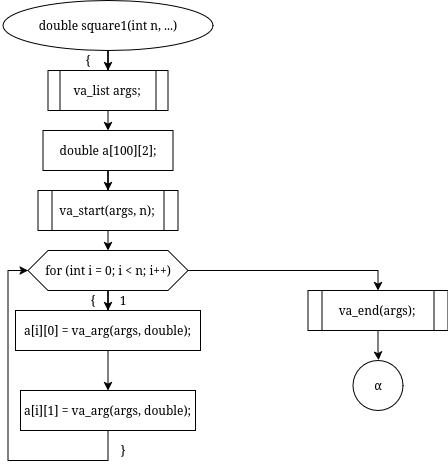

The diagram above was exported from draw.io. Its source (the exported page's mxGraphModel, read from the mxfile embedded in the PNG):
<mxGraphModel dx="1941" dy="1910" grid="1" gridSize="10" guides="1" tooltips="1" connect="1" arrows="1" fold="1" page="1" pageScale="1" pageWidth="827" pageHeight="1169" math="0" shadow="0">
  <root>
    <mxCell id="0" />
    <mxCell id="1" parent="0" />
    <mxCell id="3YJx1A5D2HCjcDrgWtOb-171" edge="1" parent="1" source="3YJx1A5D2HCjcDrgWtOb-172" style="edgeStyle=orthogonalEdgeStyle;rounded=0;orthogonalLoop=1;jettySize=auto;html=1;entryX=0.5;entryY=0;entryDx=0;entryDy=0;" value="">
      <mxGeometry relative="1" as="geometry">
        <mxPoint x="-272.5" y="-240" as="targetPoint" />
      </mxGeometry>
    </mxCell>
    <mxCell id="3YJx1A5D2HCjcDrgWtOb-172" parent="1" style="ellipse;whiteSpace=wrap;html=1;" value="double square1(int n, ...)" vertex="1">
      <mxGeometry height="50" width="210" x="-377.5" y="-310" as="geometry" />
    </mxCell>
    <mxCell id="3YJx1A5D2HCjcDrgWtOb-173" edge="1" parent="1" style="edgeStyle=orthogonalEdgeStyle;rounded=0;orthogonalLoop=1;jettySize=auto;html=1;entryX=0.5;entryY=0;entryDx=0;entryDy=0;" target="3YJx1A5D2HCjcDrgWtOb-176" value="">
      <mxGeometry relative="1" as="geometry">
        <mxPoint x="-272.5" y="-200" as="sourcePoint" />
      </mxGeometry>
    </mxCell>
    <mxCell id="3YJx1A5D2HCjcDrgWtOb-174" parent="1" style="text;html=1;whiteSpace=wrap;strokeColor=none;fillColor=none;align=center;verticalAlign=middle;rounded=0;" value="{" vertex="1">
      <mxGeometry height="20" width="10" x="-297.5" y="-260" as="geometry" />
    </mxCell>
    <mxCell id="3YJx1A5D2HCjcDrgWtOb-175" edge="1" parent="1" source="3YJx1A5D2HCjcDrgWtOb-176" style="edgeStyle=orthogonalEdgeStyle;rounded=0;orthogonalLoop=1;jettySize=auto;html=1;entryX=0.5;entryY=0;entryDx=0;entryDy=0;" target="3YJx1A5D2HCjcDrgWtOb-178" value="">
      <mxGeometry relative="1" as="geometry" />
    </mxCell>
    <mxCell id="3YJx1A5D2HCjcDrgWtOb-176" parent="1" style="whiteSpace=wrap;html=1;align=center;verticalAlign=middle;" value="double a[100][2];" vertex="1">
      <mxGeometry height="40" width="130" x="-337.5" y="-180" as="geometry" />
    </mxCell>
    <mxCell id="3YJx1A5D2HCjcDrgWtOb-177" parent="1" style="shape=process;whiteSpace=wrap;html=1;backgroundOutline=1;" value="va_list args;" vertex="1">
      <mxGeometry height="40" width="120" x="-332.5" y="-240" as="geometry" />
    </mxCell>
    <mxCell id="3YJx1A5D2HCjcDrgWtOb-178" parent="1" style="shape=process;whiteSpace=wrap;html=1;backgroundOutline=1;" value="va_start(args, n);" vertex="1">
      <mxGeometry height="40" width="140" x="-342.5" y="-120" as="geometry" />
    </mxCell>
    <mxCell id="3YJx1A5D2HCjcDrgWtOb-179" edge="1" parent="1" style="edgeStyle=orthogonalEdgeStyle;rounded=0;orthogonalLoop=1;jettySize=auto;html=1;entryX=0.5;entryY=0;entryDx=0;entryDy=0;" target="3YJx1A5D2HCjcDrgWtOb-182" value="">
      <mxGeometry relative="1" as="geometry">
        <mxPoint x="-272.5" y="-80" as="sourcePoint" />
      </mxGeometry>
    </mxCell>
    <mxCell id="3YJx1A5D2HCjcDrgWtOb-180" edge="1" parent="1" source="3YJx1A5D2HCjcDrgWtOb-182" style="edgeStyle=orthogonalEdgeStyle;rounded=0;orthogonalLoop=1;jettySize=auto;html=1;entryX=0.5;entryY=0;entryDx=0;entryDy=0;" target="3YJx1A5D2HCjcDrgWtOb-184" value="">
      <mxGeometry relative="1" as="geometry" />
    </mxCell>
    <mxCell id="3YJx1A5D2HCjcDrgWtOb-181" edge="1" parent="1" source="3YJx1A5D2HCjcDrgWtOb-182" style="edgeStyle=orthogonalEdgeStyle;rounded=0;orthogonalLoop=1;jettySize=auto;html=1;entryX=0.5;entryY=0;entryDx=0;entryDy=0;" target="3YJx1A5D2HCjcDrgWtOb-190" value="">
      <mxGeometry relative="1" as="geometry" />
    </mxCell>
    <mxCell id="3YJx1A5D2HCjcDrgWtOb-182" parent="1" style="shape=hexagon;perimeter=hexagonPerimeter2;whiteSpace=wrap;html=1;fixedSize=1;align=center;verticalAlign=middle;" value="for (int i = 0; i &lt; n; i++)" vertex="1">
      <mxGeometry height="40" width="160" x="-352.5" y="-60" as="geometry" />
    </mxCell>
    <mxCell id="3YJx1A5D2HCjcDrgWtOb-183" edge="1" parent="1" source="3YJx1A5D2HCjcDrgWtOb-184" style="edgeStyle=orthogonalEdgeStyle;rounded=0;orthogonalLoop=1;jettySize=auto;html=1;entryX=0.5;entryY=0;entryDx=0;entryDy=0;" target="3YJx1A5D2HCjcDrgWtOb-185" value="">
      <mxGeometry relative="1" as="geometry" />
    </mxCell>
    <mxCell id="3YJx1A5D2HCjcDrgWtOb-184" parent="1" style="whiteSpace=wrap;html=1;align=center;verticalAlign=middle;" value="a[i][0] =  va_arg(args, double);" vertex="1">
      <mxGeometry height="40" width="185" x="-365" as="geometry" />
    </mxCell>
    <mxCell id="3YJx1A5D2HCjcDrgWtOb-185" parent="1" style="whiteSpace=wrap;html=1;align=center;verticalAlign=middle;" value="a[i][1] =  va_arg(args, double);" vertex="1">
      <mxGeometry height="40" width="175" x="-360" y="80" as="geometry" />
    </mxCell>
    <mxCell id="3YJx1A5D2HCjcDrgWtOb-186" edge="1" parent="1" source="3YJx1A5D2HCjcDrgWtOb-185" style="endArrow=classic;html=1;rounded=0;exitX=0.5;exitY=1;exitDx=0;exitDy=0;entryX=0;entryY=0.5;entryDx=0;entryDy=0;" target="3YJx1A5D2HCjcDrgWtOb-182" value="">
      <mxGeometry height="50" relative="1" width="50" as="geometry">
        <Array as="points">
          <mxPoint x="-272.5" y="150" />
          <mxPoint x="-372.5" y="150" />
          <mxPoint x="-372.5" y="-40" />
        </Array>
        <mxPoint x="-342.5" y="110" as="sourcePoint" />
        <mxPoint x="-292.5" y="60" as="targetPoint" />
      </mxGeometry>
    </mxCell>
    <mxCell id="3YJx1A5D2HCjcDrgWtOb-187" parent="1" style="text;html=1;whiteSpace=wrap;strokeColor=none;fillColor=none;align=center;verticalAlign=middle;rounded=0;" value="1" vertex="1">
      <mxGeometry height="20" width="10" x="-262.5" y="-20" as="geometry" />
    </mxCell>
    <mxCell id="3YJx1A5D2HCjcDrgWtOb-188" parent="1" style="text;html=1;whiteSpace=wrap;strokeColor=none;fillColor=none;align=center;verticalAlign=middle;rounded=0;" value="}" vertex="1">
      <mxGeometry height="20" width="10" x="-262.5" y="130" as="geometry" />
    </mxCell>
    <mxCell id="3YJx1A5D2HCjcDrgWtOb-189" parent="1" style="text;html=1;whiteSpace=wrap;strokeColor=none;fillColor=none;align=center;verticalAlign=middle;rounded=0;" value="{" vertex="1">
      <mxGeometry height="20" width="10" x="-292.5" y="-20" as="geometry" />
    </mxCell>
    <mxCell id="3YJx1A5D2HCjcDrgWtOb-190" parent="1" style="shape=process;whiteSpace=wrap;html=1;backgroundOutline=1;" value="va_end(args);" vertex="1">
      <mxGeometry height="40" width="140" x="-72.5" y="-20" as="geometry" />
    </mxCell>
    <mxCell id="3YJx1A5D2HCjcDrgWtOb-192" edge="1" parent="1" source="3YJx1A5D2HCjcDrgWtOb-190" style="edgeStyle=orthogonalEdgeStyle;rounded=0;orthogonalLoop=1;jettySize=auto;html=1;entryX=0.486;entryY=-0.005;entryDx=0;entryDy=0;entryPerimeter=0;" value="">
      <mxGeometry relative="1" as="geometry">
        <mxPoint x="-1.8400000000001455" y="49.700000000000045" as="targetPoint" />
      </mxGeometry>
    </mxCell>
    <mxCell id="3YJx1A5D2HCjcDrgWtOb-197" parent="1" style="ellipse;whiteSpace=wrap;html=1;" value="α" vertex="1">
      <mxGeometry height="50" width="50" x="-27.5" y="50" as="geometry" />
    </mxCell>
  </root>
</mxGraphModel>